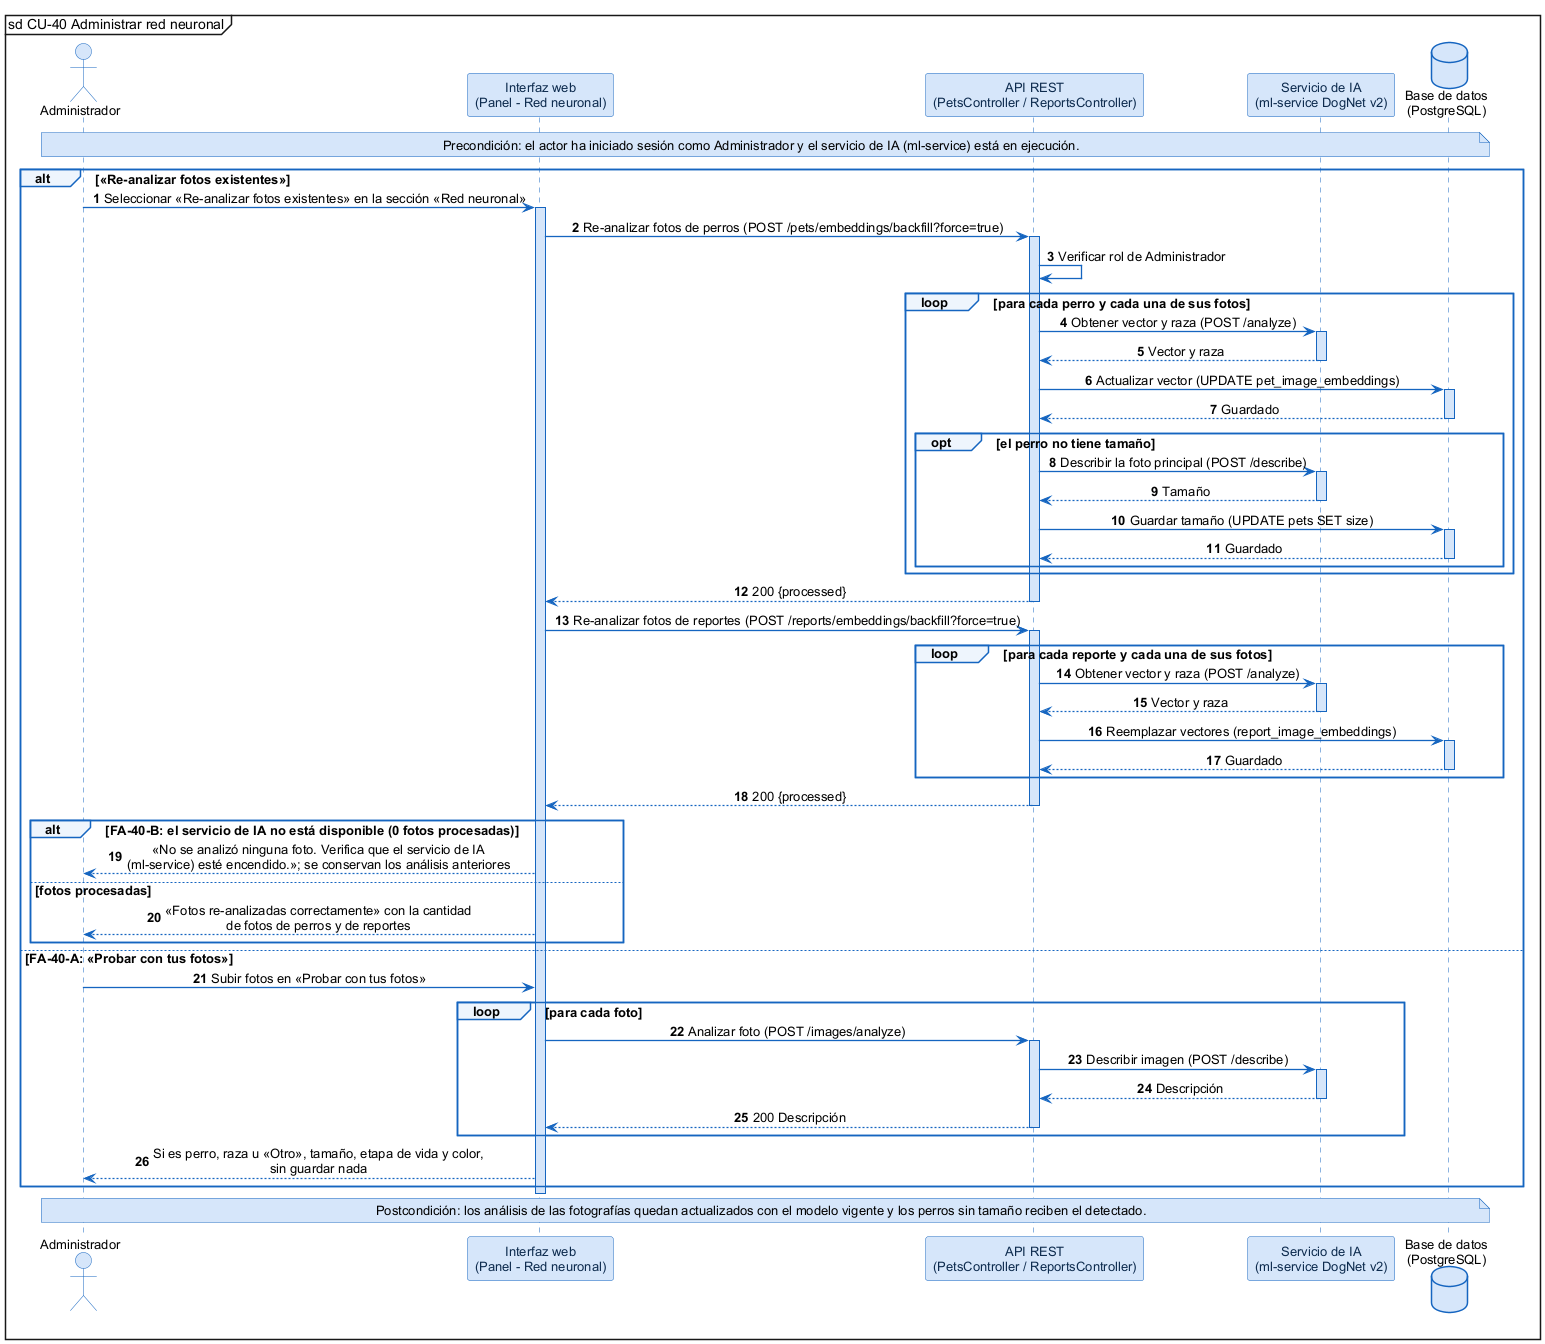

The diagram above was rendered by PlantUML. Its source (embedded in the PNG):
@startuml
skinparam shadowing false
skinparam defaultFontName Arial
skinparam defaultFontSize 13
skinparam backgroundColor #FFFFFF
skinparam sequenceMessageAlign center
skinparam ArrowColor #1565C0
skinparam ArrowThickness 1.3
skinparam sequence {
  LifeLineBorderColor #1565C0
  LifeLineBackgroundColor #D6E6FA
  ParticipantBorderColor #1565C0
  ParticipantBackgroundColor #D6E6FA
  ParticipantFontColor #0D2B4E
  ActorBorderColor #1565C0
  ActorBackgroundColor #D6E6FA
  GroupBorderColor #1565C0
  GroupBackgroundColor #EEF5FD
  GroupHeaderFontStyle bold
  DividerBorderColor #1565C0
  ReferenceBorderColor #1565C0
  ReferenceBackgroundColor #EEF5FD
}
skinparam database {
  BorderColor #1565C0
  BackgroundColor #D6E6FA
}
skinparam note {
  BorderColor #1565C0
  BackgroundColor #D6E6FA
}
mainframe sd CU-40 Administrar red neuronal
autonumber

actor "Administrador" as U
participant "Interfaz web\n(Panel - Red neuronal)" as W
participant "API REST\n(PetsController / ReportsController)" as A
participant "Servicio de IA\n(ml-service DogNet v2)" as IA
database "Base de datos\n(PostgreSQL)" as DB

note over U, DB : Precondición: el actor ha iniciado sesión como Administrador y el servicio de IA (ml-service) está en ejecución.

alt «Re-analizar fotos existentes»
  U -> W : Seleccionar «Re-analizar fotos existentes» en la sección «Red neuronal»
  activate W
  W -> A : Re-analizar fotos de perros (POST /pets/embeddings/backfill?force=true)
  activate A
  A -> A : Verificar rol de Administrador
  loop para cada perro y cada una de sus fotos
    A -> IA : Obtener vector y raza (POST /analyze)
    activate IA
    IA --> A : Vector y raza
    deactivate IA
    A -> DB : Actualizar vector (UPDATE pet_image_embeddings)
    activate DB
    DB --> A : Guardado
    deactivate DB
    opt el perro no tiene tamaño
      A -> IA : Describir la foto principal (POST /describe)
      activate IA
      IA --> A : Tamaño
      deactivate IA
      A -> DB : Guardar tamaño (UPDATE pets SET size)
      activate DB
      DB --> A : Guardado
      deactivate DB
    end
  end
  A --> W : 200 {processed}
  deactivate A
  W -> A : Re-analizar fotos de reportes (POST /reports/embeddings/backfill?force=true)
  activate A
  loop para cada reporte y cada una de sus fotos
    A -> IA : Obtener vector y raza (POST /analyze)
    activate IA
    IA --> A : Vector y raza
    deactivate IA
    A -> DB : Reemplazar vectores (report_image_embeddings)
    activate DB
    DB --> A : Guardado
    deactivate DB
  end
  A --> W : 200 {processed}
  deactivate A
  alt FA-40-B: el servicio de IA no está disponible (0 fotos procesadas)
    W --> U : «No se analizó ninguna foto. Verifica que el servicio de IA\n(ml-service) esté encendido.»; se conservan los análisis anteriores
  else fotos procesadas
    W --> U : «Fotos re-analizadas correctamente» con la cantidad\nde fotos de perros y de reportes
  end
else FA-40-A: «Probar con tus fotos»
  U -> W : Subir fotos en «Probar con tus fotos»
  loop para cada foto
    W -> A : Analizar foto (POST /images/analyze)
    activate A
    A -> IA : Describir imagen (POST /describe)
    activate IA
    IA --> A : Descripción
    deactivate IA
    A --> W : 200 Descripción
    deactivate A
  end
  W --> U : Si es perro, raza u «Otro», tamaño, etapa de vida y color,\nsin guardar nada
end
deactivate W

note over U, DB : Postcondición: los análisis de las fotografías quedan actualizados con el modelo vigente y los perros sin tamaño reciben el detectado.
@enduml